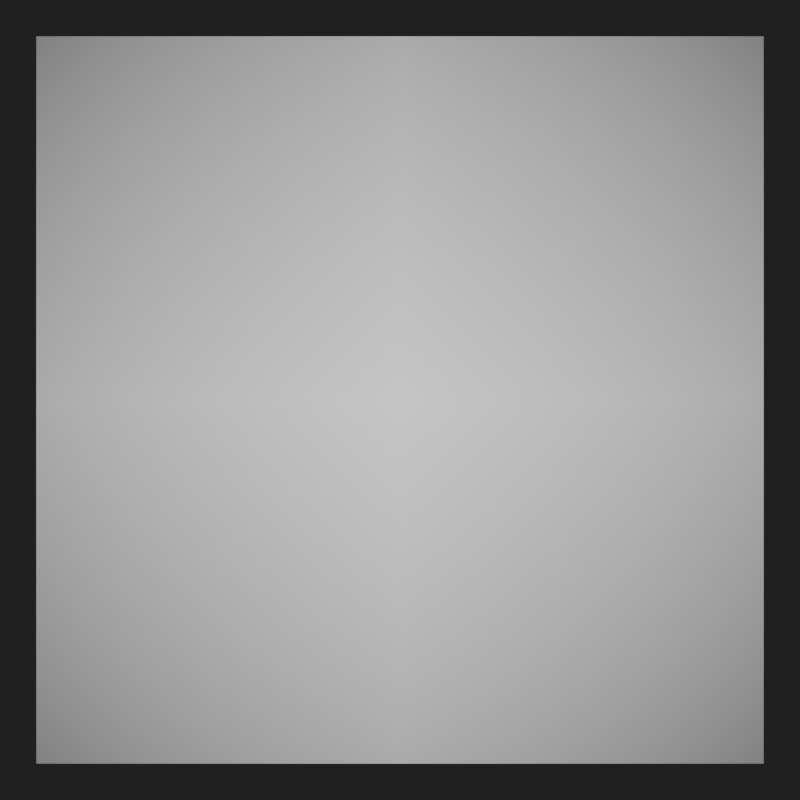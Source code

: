 # Source: DepthLedger_v1.blend  (saved by Blender 5.2.44; exported with 4.5.12 LTS)
import bpy
from mathutils import Matrix  # noqa: F401  (used for matrix-valued properties, if any)

bpy.ops.wm.read_factory_settings(use_empty=True)
scene = bpy.context.scene
scene.name = 'Scene'

# ---- materials (node trees are filled in below, after node groups)
mat_dl_look_material = bpy.data.materials.new('DL_Look_Material')

# ---- node groups
ng_dl_prep = bpy.data.node_groups.new('DL_Prep', 'ShaderNodeTree')
_s = ng_dl_prep.interface.new_socket(name='Peak', in_out='OUTPUT', socket_type='NodeSocketFloat')
_s = ng_dl_prep.interface.new_socket(name='Lo', in_out='OUTPUT', socket_type='NodeSocketFloat')
_s = ng_dl_prep.interface.new_socket(name='Span', in_out='OUTPUT', socket_type='NodeSocketFloat')
_s = ng_dl_prep.interface.new_socket(name='Near_m', in_out='INPUT', socket_type='NodeSocketFloat')
_s.default_value = 1.0
_s.min_value = 0.01
_s = ng_dl_prep.interface.new_socket(name='Far_m', in_out='INPUT', socket_type='NodeSocketFloat')
_s.default_value = 10.0
_s.min_value = 0.02
_N = ng_dl_prep.nodes; _L = ng_dl_prep.links
n0 = _N.new('NodeGroupInput'); n0.name = 'Group Input'; n0.location = (-400, 0)
n1 = _N.new('NodeGroupOutput'); n1.name = 'Group Output'; n1.location = (400, 0)
n2 = _N.new('ShaderNodeMath'); n2.name = 'Math'; n2.location = (-100, 120)
n2.operation = 'DIVIDE'
n2.inputs[0].default_value = 1.0
n3 = _N.new('ShaderNodeMath'); n3.name = 'Math.001'; n3.location = (-100, -40)
n3.operation = 'DIVIDE'
n3.inputs[0].default_value = 1.0
n4 = _N.new('ShaderNodeMath'); n4.name = 'Math.002'; n4.location = (120, 40)
n4.operation = 'SUBTRACT'
n5 = _N.new('ShaderNodeMath'); n5.name = 'Math.003'; n5.location = (280, 40)
n5.operation = 'MAXIMUM'
n5.inputs[1].default_value = 1e-12
_L.new(n0.outputs[0], n2.inputs[1])
_L.new(n0.outputs[1], n3.inputs[1])
_L.new(n2.outputs[0], n4.inputs[0])
_L.new(n3.outputs[0], n4.inputs[1])
_L.new(n4.outputs[0], n5.inputs[0])
_L.new(n2.outputs[0], n1.inputs[0])
_L.new(n3.outputs[0], n1.inputs[1])
_L.new(n5.outputs[0], n1.inputs[2])
n1.is_active_output = True
ng_dl_look = bpy.data.node_groups.new('DL_Look', 'ShaderNodeTree')
_s = ng_dl_look.interface.new_socket(name='Look', in_out='OUTPUT', socket_type='NodeSocketColor')
_s = ng_dl_look.interface.new_socket(name='Norm', in_out='OUTPUT', socket_type='NodeSocketFloat')
_s = ng_dl_look.interface.new_socket(name='Inv', in_out='INPUT', socket_type='NodeSocketFloat')
_s.default_value = 0.5
_s = ng_dl_look.interface.new_socket(name='Near_m', in_out='INPUT', socket_type='NodeSocketFloat')
_s.default_value = 1.0
_s.min_value = 0.01
_s = ng_dl_look.interface.new_socket(name='Far_m', in_out='INPUT', socket_type='NodeSocketFloat')
_s.default_value = 10.0
_s.min_value = 0.02
_s = ng_dl_look.interface.new_socket(name='Gamma', in_out='INPUT', socket_type='NodeSocketFloat')
_s.default_value = 0.85
_s.min_value = 0.05
_N = ng_dl_look.nodes; _L = ng_dl_look.links
n0 = _N.new('NodeGroupInput'); n0.name = 'Group Input'; n0.location = (-900, 0)
n1 = _N.new('NodeGroupOutput'); n1.name = 'Group Output'; n1.location = (900, 0)
n2 = _N.new('ShaderNodeGroup'); n2.name = 'Group'; n2.location = (-650, -80)
n2.node_tree = ng_dl_prep
n3 = _N.new('ShaderNodeMath'); n3.name = 'Math'; n3.location = (-400, 160)
n3.operation = 'SUBTRACT'
n4 = _N.new('ShaderNodeMath'); n4.name = 'Math.001'; n4.location = (-200, 160)
n4.operation = 'DIVIDE'
n5 = _N.new('ShaderNodeMath'); n5.name = 'Math.002'; n5.location = (-400, -40)
n5.operation = 'SUBTRACT'
n6 = _N.new('ShaderNodeMath'); n6.name = 'Math.003'; n6.location = (-200, -40)
n6.operation = 'DIVIDE'
n7 = _N.new('ShaderNodeMath'); n7.name = 'Math.004'; n7.location = (0, -40)
n7.operation = 'SUBTRACT'
n7.inputs[0].default_value = 1.0
n8 = _N.new('ShaderNodeMath'); n8.name = 'Math.006'; n8.location = (-200, 280)
n8.operation = 'GREATER_THAN'
n9 = _N.new('ShaderNodeMix'); n9.name = 'Mix'; n9.location = (120, 80)
n10 = _N.new('ShaderNodeMath'); n10.name = 'Math.008'; n10.location = (320, 80)
n10.operation = 'MAXIMUM'
n10.inputs[1].default_value = 0.0
n11 = _N.new('ShaderNodeMath'); n11.name = 'Math.009'; n11.location = (480, 80)
n11.operation = 'MINIMUM'
n11.inputs[1].default_value = 1.0
n12 = _N.new('ShaderNodeMath'); n12.name = 'Math.010'; n12.location = (640, 80)
n12.operation = 'POWER'
n13 = _N.new('ShaderNodeCombineColor'); n13.name = 'Combine Color'; n13.location = (780, 40)
_L.new(n0.outputs[1], n2.inputs[0])
_L.new(n0.outputs[2], n2.inputs[1])
_L.new(n0.outputs[0], n3.inputs[0])
_L.new(n2.outputs[1], n3.inputs[1])
_L.new(n3.outputs[0], n4.inputs[0])
_L.new(n2.outputs[2], n4.inputs[1])
_L.new(n0.outputs[0], n5.inputs[0])
_L.new(n2.outputs[0], n5.inputs[1])
_L.new(n5.outputs[0], n6.inputs[0])
_L.new(n2.outputs[2], n6.inputs[1])
_L.new(n6.outputs[0], n7.inputs[1])
_L.new(n0.outputs[0], n8.inputs[0])
_L.new(n2.outputs[0], n8.inputs[1])
_L.new(n8.outputs[0], n9.inputs[0])
_L.new(n4.outputs[0], n9.inputs[2])
_L.new(n7.outputs[0], n9.inputs[3])
_L.new(n9.outputs[0], n10.inputs[0])
_L.new(n10.outputs[0], n11.inputs[0])
_L.new(n11.outputs[0], n12.inputs[0])
_L.new(n0.outputs[3], n12.inputs[1])
_L.new(n12.outputs[0], n13.inputs[0])
_L.new(n12.outputs[0], n13.inputs[1])
_L.new(n12.outputs[0], n13.inputs[2])
_L.new(n13.outputs[0], n1.inputs[0])
_L.new(n12.outputs[0], n1.inputs[1])
n1.is_active_output = True

# ---- material node trees
mat_dl_look_material.use_nodes = True; mat_dl_look_material.node_tree.nodes.clear()
_N = mat_dl_look_material.node_tree.nodes; _L = mat_dl_look_material.node_tree.links
n0 = _N.new('ShaderNodeOutputMaterial'); n0.name = 'Material Output'; n0.location = (600, 0)
n1 = _N.new('ShaderNodeEmission'); n1.name = 'Emission'; n1.location = (400, 0)
n2 = _N.new('ShaderNodeGroup'); n2.name = 'Group'; n2.location = (100, 0)
n2.node_tree = ng_dl_look
n2.inputs[1].default_value = 1.0
n2.inputs[2].default_value = 10.0
n2.inputs[3].default_value = 0.85
n3 = _N.new('ShaderNodeTexImage'); n3.name = 'Image Texture'; n3.location = (-300, 0)
n3.label = 'inv_smooth.exr (R=inv)'
n3.extension = 'CLIP'
n4 = _N.new('ShaderNodeTexCoord'); n4.name = 'Texture Coordinate'; n4.location = (-520, 0)
n5 = _N.new('ShaderNodeSeparateColor'); n5.name = 'Separate Color'; n5.location = (-80, 0)
_L.new(n4.outputs[2], n3.inputs[0])
_L.new(n3.outputs[0], n5.inputs[0])
_L.new(n5.outputs[0], n2.inputs[0])
_L.new(n2.outputs[0], n1.inputs[0])
_L.new(n1.outputs[0], n0.inputs[0])
n0.is_active_output = True

# ---- world
world_dl_world = bpy.data.worlds.new('DL_World'); scene.world = world_dl_world
world_dl_world.use_nodes = True; world_dl_world.node_tree.nodes.clear()
_N = world_dl_world.node_tree.nodes; _L = world_dl_world.node_tree.links
n0 = _N.new('ShaderNodeBackground'); n0.name = 'Background'; n0.location = (-200, 100)
n0.inputs[0].default_value = (0.02, 0.02, 0.02, 1.0)
n1 = _N.new('ShaderNodeOutputWorld'); n1.name = 'World Output'; n1.location = (200, 100)
_L.new(n0.outputs[0], n1.inputs[0])
n1.is_active_output = True

# ---- cameras
cam_dl_camera = bpy.data.cameras.new('DL_Camera')
cam_dl_camera.type = 'ORTHO'
cam_dl_camera.ortho_scale = 2.2

# ---- meshes
me_plane = bpy.data.meshes.new('Plane')
me_plane.from_pydata([(-1.0, -1.0, 0.0), (1.0, -1.0, 0.0), (-1.0, 1.0, 0.0), (1.0, 1.0, 0.0)], [], [(0, 1, 3, 2)])
_uv = me_plane.uv_layers.new(name='UVMap')
_uv.uv.foreach_set('vector', [0.0, 0.0, 1.0, 0.0, 1.0, 1.0, 0.0, 1.0])
me_plane.materials.append(mat_dl_look_material)
me_plane.update()

# ---- objects
ob_dl_plate = bpy.data.objects.new('DL_Plate', me_plane)
ob_dl_camera = bpy.data.objects.new('DL_Camera', cam_dl_camera)

# ---- transforms, parenting, visibility, modifiers, constraints
ob_dl_plate.location = (0.0, 0.0, 0.0)
ob_dl_camera.location = (0.0, 0.0, 3.0)

# ---- collection membership
scene.collection.objects.link(ob_dl_plate)
scene.collection.objects.link(ob_dl_camera)

# ---- scene / render settings (as saved in the file)
scene.camera = ob_dl_camera
scene.frame_start = 1; scene.frame_end = 250; scene.frame_set(1)
scene.render.engine = 'BLENDER_EEVEE_NEXT'
scene.render.resolution_x = 1024
scene.render.resolution_y = 1024
scene.render.bake_bias = 0.0
scene.render.bake_samples = 0
scene.render.compositor_device = 'GPU'
scene.eevee.use_volume_custom_range = False
scene.eevee.fast_gi_thickness_near = 0.1
scene.eevee.fast_gi_thickness_far = 0.0
scene.eevee.ray_tracing_options.screen_trace_thickness = 0.1
bpy.context.view_layer.update()
